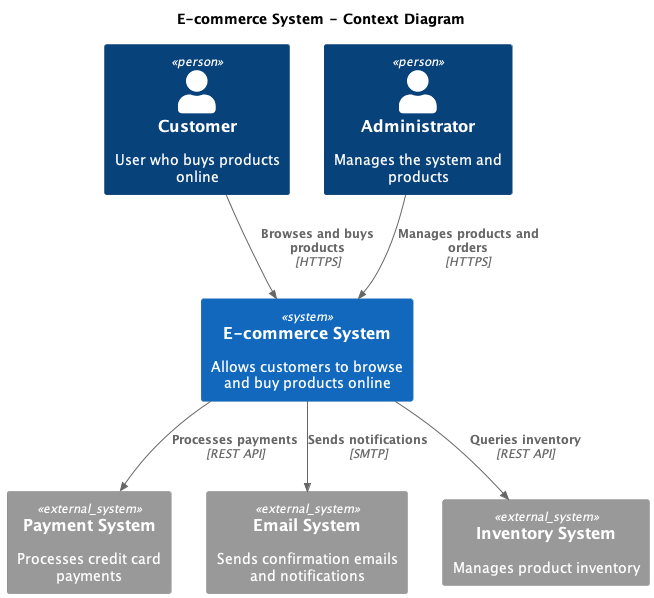

The diagram above was rendered by PlantUML. Its source (embedded in the PNG):
@startuml
!include https://raw.githubusercontent.com/plantuml-stdlib/C4-PlantUML/master/C4_Context.puml

' Title and description definition
TITLE E-commerce System - Context Diagram

' People definition (actors)
Person(customer, "Customer", "User who buys products online")
Person(admin, "Administrator", "Manages the system and products")

' Systems definition
System(ecommerce, "E-commerce System", "Allows customers to browse and buy products online")
System_Ext(payment, "Payment System", "Processes credit card payments")
System_Ext(email, "Email System", "Sends confirmation emails and notifications")
System_Ext(inventory, "Inventory System", "Manages product inventory")

' Relationships definition
Rel(customer, ecommerce, "Browses and buys products", "HTTPS")
Rel(admin, ecommerce, "Manages products and orders", "HTTPS")
Rel(ecommerce, payment, "Processes payments", "REST API")
Rel(ecommerce, email, "Sends notifications", "SMTP")
Rel(ecommerce, inventory, "Queries inventory", "REST API")

@enduml